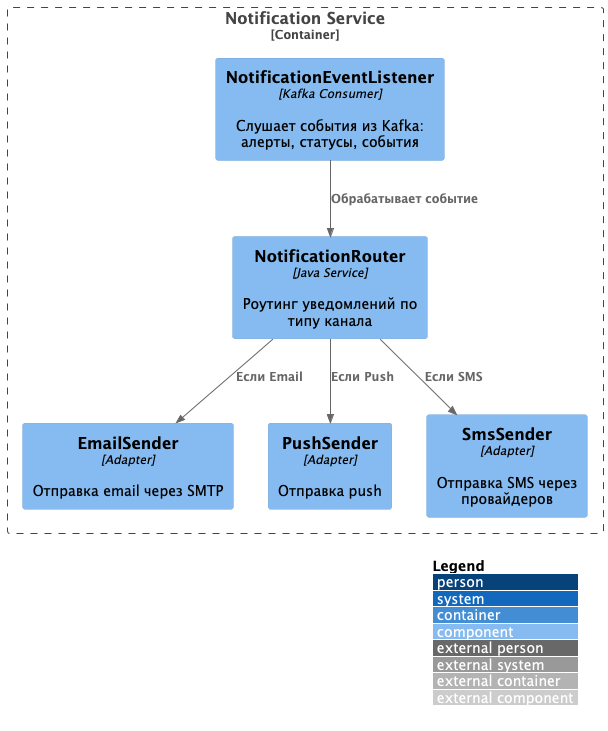

The diagram above was rendered by PlantUML. Its source (embedded in the PNG):
@startuml NotificationServiceComponents
!include <C4/C4_Component>
LAYOUT_WITH_LEGEND()

Container_Boundary(notification, "Notification Service") {

  Component(kafkaListener, "NotificationEventListener", "Kafka Consumer", "Слушает события из Kafka: алерты, статусы, события")
  Component(notificationRouter, "NotificationRouter", "Java Service", "Роутинг уведомлений по типу канала")
  Component(emailSender, "EmailSender", "Adapter", "Отправка email через SMTP")
  Component(pushSender, "PushSender", "Adapter", "Отправка push")
  Component(smsSender, "SmsSender", "Adapter", "Отправка SMS через провайдеров")
}

Rel(kafkaListener, notificationRouter, "Обрабатывает событие")
Rel(notificationRouter, emailSender, "Если Email")
Rel(notificationRouter, pushSender, "Если Push")
Rel(notificationRouter, smsSender, "Если SMS")

@enduml